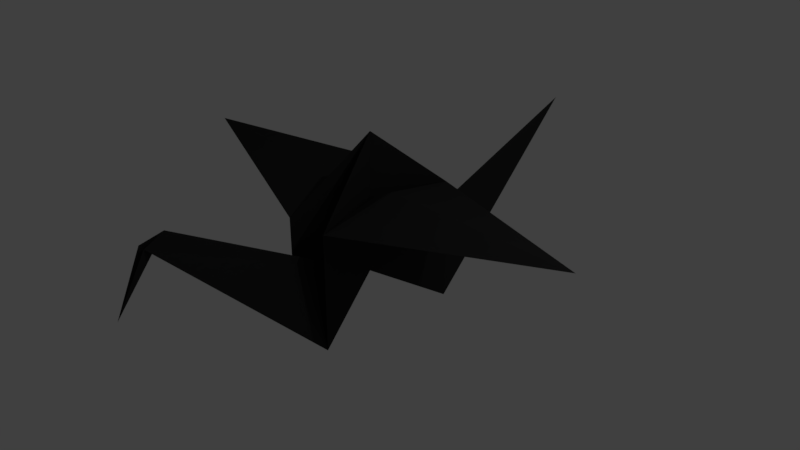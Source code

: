 # Source: Crane.blend  (saved by Blender 2.79.0; exported with 4.5.12 LTS)
import bpy
from mathutils import Matrix  # noqa: F401  (used for matrix-valued properties, if any)

bpy.ops.wm.read_factory_settings(use_empty=True)
scene = bpy.context.scene
scene.name = 'Scene'

# ---- collections
col_collection_1 = bpy.data.collections.new('Collection 1'); scene.collection.children.link(col_collection_1)

# ---- materials (node trees are filled in below, after node groups)
mat_material = bpy.data.materials.new('Material')
mat_material.alpha_threshold = 0.0
mat_material.use_transparent_shadow = False
mat_material.diffuse_color = (0.02629, 0.02629, 0.02629, 1.0)
mat_material.roughness = 0.5
mat_material.line_color = (0.0, 0.0, 0.0, 1.0)

# ---- material node trees

# ---- world
world_world = bpy.data.worlds.new('World'); scene.world = world_world
world_world.color = (0.05088, 0.05088, 0.05088)
world_world.use_sun_shadow = False
world_world.sun_shadow_jitter_overblur = 0.0
world_world.cycles.sampling_method = 'MANUAL'

# ---- cameras
cam_camera = bpy.data.cameras.new('Camera')
cam_camera.clip_end = 100.0
cam_camera.lens = 35.0
cam_camera.sensor_width = 32.0
cam_camera.sensor_height = 18.0
cam_camera.ortho_scale = 7.314
cam_camera.dof.focus_distance = 0.0
cam_camera.dof.aperture_fstop = 128.0

# ---- lights
light_lamp = bpy.data.lights.new('Lamp', 'POINT')
light_lamp.transmission_factor = 0.0
light_lamp.cutoff_distance = 30.0
light_lamp.energy = 100.0
light_lamp.shadow_buffer_clip_start = 1.001
light_lamp.shadow_soft_size = 0.1
light_lamp.shadow_maximum_resolution = 0.006
light_lamp.use_absolute_resolution = True

# ---- meshes
me_cube = bpy.data.meshes.new('Cube')
me_cube.from_pydata([(1.0, 0.3616, -0.8412), (1.0, -0.3616, -0.8412), (-1.0, -0.3616, -0.8412), (-1.001, 0.2899, -0.8381), (1.0, 0.3616, 0.8434), (1.0, -0.3616, 0.8434), (-1.0, -0.3616, 0.7495), (-1.001, 0.2899, 0.7409), (8.941e-08, -2.235e-08, -0.2407), (-3.068, -0.1422, 1.22), (-0.002404, -0.02502, 0.8181), (-0.004808, -0.05005, 1.693), (-3.068, -0.0324, 1.221), (-2.794, -0.08126, 1.32), (-3.433, -0.08674, 0.4861), (3.77, 0.1276, 1.24), (1.0, 0.3616, 0.8434), (-0.002404, -0.02502, 0.8181), (-0.002404, -0.02502, 0.8181), (-0.002404, -0.02502, 0.8181), (-0.002404, -0.02502, 0.8181), (-0.002404, -0.02502, 0.8181), (-1.001, 0.2899, 0.7409), (-1.001, 0.2899, 0.7409), (1.0, 0.3616, 0.8434), (-0.002404, -0.02502, 0.8181), (-1.001, 0.2899, 0.7409), (-1.001, 0.2899, 0.7409), (-0.002404, -0.02502, 0.8181), (-0.002404, -0.02502, 0.8181), (1.0, 0.3616, 0.692), (0.008261, 0.354, 0.9406), (1.0, -0.3616, 0.8434), (-0.002404, -0.02502, 0.8181), (1.0, -0.3616, 0.8434), (-0.002404, -0.02502, 0.8181), (1.0, -0.3616, 0.6854), (-0.002404, -0.02502, 0.8181), (0.02863, -0.3897, 0.9921), (-0.002404, -0.02502, 0.8181), (0.08542, -3.115, 0.9947), (-0.09984, 3.138, 1.043)], [(27, 31)], [(18, 17, 10), (19, 33, 29, 10, 21), (27, 33, 19, 22), (7, 23, 18, 10), (31, 24, 19, 33, 29), (19, 39, 37, 25, 20, 10, 29, 33), (21, 10, 18), (18, 10, 20, 35), (8, 2, 9, 13), (3, 8, 13, 12), (13, 9, 14), (12, 13, 14), (8, 0, 15), (1, 8, 15), (6, 21, 18, 11), (11, 4, 17, 18), (32, 38, 25, 37), (19, 28, 26, 22), (34, 35, 20, 5), (8, 25, 28, 19, 21, 6, 2), (23, 11, 18), (24, 30, 25, 28, 19), (16, 31, 29, 10), (30, 0, 8, 25), (10, 29, 33, 27, 7), (28, 25, 8, 3, 26), (11, 18, 35, 34), (36, 32, 37, 39), (38, 5, 20, 25), (1, 36, 39, 19, 28, 25, 8), (29, 31, 7, 22, 23, 26, 27, 10, 33, 18, 19, 28), (38, 6, 21, 25), (6, 38, 40), (5, 38, 40), (7, 31, 41), (31, 16, 41)])
me_cube.materials.append(mat_material)
me_cube.use_remesh_preserve_volume = False
me_cube.use_remesh_preserve_attributes = False
me_cube.use_mirror_vertex_groups = False
me_cube.update()
arm_center = bpy.data.armatures.new('Center')  # bones are not reproduced

# ---- objects
ob_armature = bpy.data.objects.new('Armature', arm_center)
ob_crane = bpy.data.objects.new('Crane', me_cube)
ob_lamp = bpy.data.objects.new('Lamp', light_lamp)
ob_camera = bpy.data.objects.new('Camera', cam_camera)

# ---- transforms, parenting, visibility, modifiers, constraints
ob_armature.location = (0.1025, -0.03602, -0.1936)
ob_armature.lineart.crease_threshold = 0.0
ob_crane.parent = ob_armature
ob_crane.matrix_parent_inverse = Matrix(((1.0, 0.0, 0.0, -0.1025), (0.0, 1.0, 0.0, 0.03602), (0.0, 0.0, 1.0, 0.1936), (0.0, 0.0, 0.0, 1.0)))
ob_crane.location = (0.01103, 0.0, 0.0)
ob_crane.rotation_euler = (-1.302e-07, -1.343e-07, -4.733)
ob_crane.lock_rotations_4d = False
ob_crane.empty_display_type = 'ARROWS'
ob_crane.lineart.crease_threshold = 0.0
_vg = ob_crane.vertex_groups.new(name='Right Wing')
_vg.add([4, 7, 10, 41], 1.0, 'REPLACE')
_vg = ob_crane.vertex_groups.new(name='Left Wing')
_vg.add([5, 6, 10, 40], 1.0, 'REPLACE')
_vg = ob_crane.vertex_groups.new(name='Bone')
for _i, _w in zip([0, 1, 2, 3, 5, 6, 7, 8, 9, 10, 11, 12, 13, 14, 15, 18, 19, 20, 21, 23, 24, 26, 29, 30, 32, 33, 34, 35, 36, 37, 38, 39], [0.9516, 0.9733, 0.8934, 0.9991, 0.347, 0.7459, 0.354, 0.9991, 0.7646, 0.9732, 0.6458, 0.7628, 0.7737, 0.7587, 0.9505, 0.9991, 0.9997, 0.02051, 0.9976, 1.059, 0.5127, 0.6042, 0.6453, 0.546, 0.8338, 1.0, 0.8066, 0.9989, 0.8647, 0.9995, 0.4557, 1.0]): _vg.add([_i], _w, 'REPLACE')
_m = ob_crane.modifiers.new('Armature', 'ARMATURE')
_m.object = ob_armature
ob_lamp.location = (4.076, 1.005, 5.904)
ob_lamp.rotation_euler = (0.6503, 0.05522, 1.866)
ob_lamp.lock_rotations_4d = False
ob_lamp.empty_display_type = 'ARROWS'
ob_lamp.color = (0.0, 0.0, 0.0, 0.0)
ob_lamp.lineart.crease_threshold = 0.0
ob_camera.location = (7.481, -6.508, 5.344)
ob_camera.rotation_euler = (1.109, 0.0, 0.8149)
ob_camera.lock_rotations_4d = False
ob_camera.empty_display_type = 'ARROWS'
ob_camera.color = (0.0, 0.0, 0.0, 0.0)
ob_camera.display_type = 'WIRE'
ob_camera.lineart.crease_threshold = 0.0

# ---- collection membership
col_collection_1.objects.link(ob_armature)
col_collection_1.objects.link(ob_crane)
col_collection_1.objects.link(ob_lamp)
col_collection_1.objects.link(ob_camera)

# ---- scene / render settings (as saved in the file)
scene.camera = ob_camera
scene.frame_start = 1; scene.frame_end = 100; scene.frame_set(0)
scene.render.engine = 'BLENDER_EEVEE_NEXT'
scene.render.resolution_percentage = 50
scene.render.dither_intensity = 0.0
scene.cycles.use_denoising = False
scene.cycles.samples = 128
scene.cycles.sampling_pattern = 'TABULATED_SOBOL'
scene.cycles.use_adaptive_sampling = False
scene.cycles.use_light_tree = False
scene.cycles.blur_glossy = 0.0
scene.cycles.sample_clamp_indirect = 0.0
scene.view_settings.view_transform = 'Standard'
bpy.context.view_layer.update()
